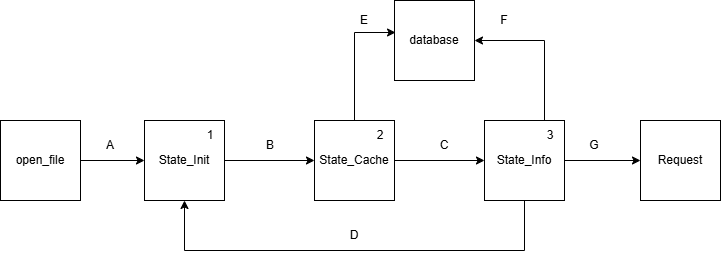

The diagram above was exported from draw.io. Its source (the exported page's mxGraphModel, read from the mxfile embedded in the PNG):
<mxGraphModel dx="789" dy="388" grid="1" gridSize="10" guides="1" tooltips="1" connect="1" arrows="1" fold="1" page="1" pageScale="1" pageWidth="827" pageHeight="1169" math="0" shadow="0">
  <root>
    <mxCell id="0" />
    <mxCell id="1" parent="0" />
    <mxCell id="M3jkDYH6fAD5oTwpv0wj-5" style="edgeStyle=orthogonalEdgeStyle;rounded=0;orthogonalLoop=1;jettySize=auto;html=1;entryX=0;entryY=0.5;entryDx=0;entryDy=0;" edge="1" parent="1" source="M3jkDYH6fAD5oTwpv0wj-2" target="M3jkDYH6fAD5oTwpv0wj-3">
      <mxGeometry relative="1" as="geometry" />
    </mxCell>
    <mxCell id="M3jkDYH6fAD5oTwpv0wj-2" value="State_Init" style="whiteSpace=wrap;html=1;aspect=fixed;" vertex="1" parent="1">
      <mxGeometry x="204" y="170" width="80" height="80" as="geometry" />
    </mxCell>
    <mxCell id="M3jkDYH6fAD5oTwpv0wj-6" style="edgeStyle=orthogonalEdgeStyle;rounded=0;orthogonalLoop=1;jettySize=auto;html=1;entryX=0;entryY=0.5;entryDx=0;entryDy=0;" edge="1" parent="1" source="M3jkDYH6fAD5oTwpv0wj-3" target="M3jkDYH6fAD5oTwpv0wj-4">
      <mxGeometry relative="1" as="geometry" />
    </mxCell>
    <mxCell id="M3jkDYH6fAD5oTwpv0wj-3" value="State_Cache" style="whiteSpace=wrap;html=1;aspect=fixed;" vertex="1" parent="1">
      <mxGeometry x="374" y="170" width="80" height="80" as="geometry" />
    </mxCell>
    <mxCell id="M3jkDYH6fAD5oTwpv0wj-7" style="edgeStyle=orthogonalEdgeStyle;rounded=0;orthogonalLoop=1;jettySize=auto;html=1;entryX=0.5;entryY=1;entryDx=0;entryDy=0;" edge="1" parent="1" source="M3jkDYH6fAD5oTwpv0wj-4" target="M3jkDYH6fAD5oTwpv0wj-2">
      <mxGeometry relative="1" as="geometry">
        <Array as="points">
          <mxPoint x="584" y="300" />
          <mxPoint x="244" y="300" />
        </Array>
      </mxGeometry>
    </mxCell>
    <mxCell id="M3jkDYH6fAD5oTwpv0wj-12" style="edgeStyle=orthogonalEdgeStyle;rounded=0;orthogonalLoop=1;jettySize=auto;html=1;exitX=0.75;exitY=0;exitDx=0;exitDy=0;entryX=1;entryY=0.5;entryDx=0;entryDy=0;" edge="1" parent="1" source="M3jkDYH6fAD5oTwpv0wj-4" target="M3jkDYH6fAD5oTwpv0wj-10">
      <mxGeometry relative="1" as="geometry" />
    </mxCell>
    <mxCell id="M3jkDYH6fAD5oTwpv0wj-16" style="edgeStyle=orthogonalEdgeStyle;rounded=0;orthogonalLoop=1;jettySize=auto;html=1;entryX=0;entryY=0.5;entryDx=0;entryDy=0;" edge="1" parent="1" source="M3jkDYH6fAD5oTwpv0wj-4" target="M3jkDYH6fAD5oTwpv0wj-15">
      <mxGeometry relative="1" as="geometry" />
    </mxCell>
    <mxCell id="M3jkDYH6fAD5oTwpv0wj-4" value="State_Info" style="whiteSpace=wrap;html=1;aspect=fixed;" vertex="1" parent="1">
      <mxGeometry x="544" y="170" width="80" height="80" as="geometry" />
    </mxCell>
    <mxCell id="M3jkDYH6fAD5oTwpv0wj-9" style="edgeStyle=orthogonalEdgeStyle;rounded=0;orthogonalLoop=1;jettySize=auto;html=1;entryX=0;entryY=0.5;entryDx=0;entryDy=0;" edge="1" parent="1" source="M3jkDYH6fAD5oTwpv0wj-8" target="M3jkDYH6fAD5oTwpv0wj-2">
      <mxGeometry relative="1" as="geometry" />
    </mxCell>
    <mxCell id="M3jkDYH6fAD5oTwpv0wj-8" value="open_file" style="whiteSpace=wrap;html=1;aspect=fixed;" vertex="1" parent="1">
      <mxGeometry x="60" y="170" width="80" height="80" as="geometry" />
    </mxCell>
    <mxCell id="M3jkDYH6fAD5oTwpv0wj-10" value="database" style="whiteSpace=wrap;html=1;aspect=fixed;" vertex="1" parent="1">
      <mxGeometry x="454" y="50" width="80" height="80" as="geometry" />
    </mxCell>
    <mxCell id="M3jkDYH6fAD5oTwpv0wj-11" style="edgeStyle=orthogonalEdgeStyle;rounded=0;orthogonalLoop=1;jettySize=auto;html=1;exitX=0.5;exitY=0;exitDx=0;exitDy=0;entryX=0.013;entryY=0.4;entryDx=0;entryDy=0;entryPerimeter=0;" edge="1" parent="1" source="M3jkDYH6fAD5oTwpv0wj-3" target="M3jkDYH6fAD5oTwpv0wj-10">
      <mxGeometry relative="1" as="geometry" />
    </mxCell>
    <mxCell id="M3jkDYH6fAD5oTwpv0wj-15" value="Request" style="whiteSpace=wrap;html=1;aspect=fixed;" vertex="1" parent="1">
      <mxGeometry x="700" y="170" width="80" height="80" as="geometry" />
    </mxCell>
    <mxCell id="M3jkDYH6fAD5oTwpv0wj-18" value="1" style="text;html=1;align=center;verticalAlign=middle;whiteSpace=wrap;rounded=0;" vertex="1" parent="1">
      <mxGeometry x="240" y="170" width="60" height="30" as="geometry" />
    </mxCell>
    <mxCell id="M3jkDYH6fAD5oTwpv0wj-19" value="2" style="text;html=1;align=center;verticalAlign=middle;whiteSpace=wrap;rounded=0;" vertex="1" parent="1">
      <mxGeometry x="410" y="170" width="60" height="30" as="geometry" />
    </mxCell>
    <mxCell id="M3jkDYH6fAD5oTwpv0wj-20" value="3" style="text;html=1;align=center;verticalAlign=middle;whiteSpace=wrap;rounded=0;" vertex="1" parent="1">
      <mxGeometry x="580" y="170" width="60" height="30" as="geometry" />
    </mxCell>
    <mxCell id="M3jkDYH6fAD5oTwpv0wj-21" value="A" style="text;html=1;align=center;verticalAlign=middle;whiteSpace=wrap;rounded=0;" vertex="1" parent="1">
      <mxGeometry x="140" y="180" width="60" height="30" as="geometry" />
    </mxCell>
    <mxCell id="M3jkDYH6fAD5oTwpv0wj-22" value="B" style="text;html=1;align=center;verticalAlign=middle;whiteSpace=wrap;rounded=0;" vertex="1" parent="1">
      <mxGeometry x="300" y="180" width="60" height="30" as="geometry" />
    </mxCell>
    <mxCell id="M3jkDYH6fAD5oTwpv0wj-23" value="C" style="text;html=1;align=center;verticalAlign=middle;whiteSpace=wrap;rounded=0;" vertex="1" parent="1">
      <mxGeometry x="474" y="180" width="60" height="30" as="geometry" />
    </mxCell>
    <mxCell id="M3jkDYH6fAD5oTwpv0wj-24" value="D" style="text;html=1;align=center;verticalAlign=middle;whiteSpace=wrap;rounded=0;" vertex="1" parent="1">
      <mxGeometry x="384" y="270" width="60" height="30" as="geometry" />
    </mxCell>
    <mxCell id="M3jkDYH6fAD5oTwpv0wj-25" value="E" style="text;html=1;align=center;verticalAlign=middle;whiteSpace=wrap;rounded=0;" vertex="1" parent="1">
      <mxGeometry x="394" y="60" width="60" height="20" as="geometry" />
    </mxCell>
    <mxCell id="M3jkDYH6fAD5oTwpv0wj-29" value="F" style="text;html=1;align=center;verticalAlign=middle;whiteSpace=wrap;rounded=0;" vertex="1" parent="1">
      <mxGeometry x="534" y="55" width="60" height="30" as="geometry" />
    </mxCell>
    <mxCell id="M3jkDYH6fAD5oTwpv0wj-30" value="G" style="text;html=1;align=center;verticalAlign=middle;whiteSpace=wrap;rounded=0;" vertex="1" parent="1">
      <mxGeometry x="624" y="180" width="60" height="30" as="geometry" />
    </mxCell>
  </root>
</mxGraphModel>